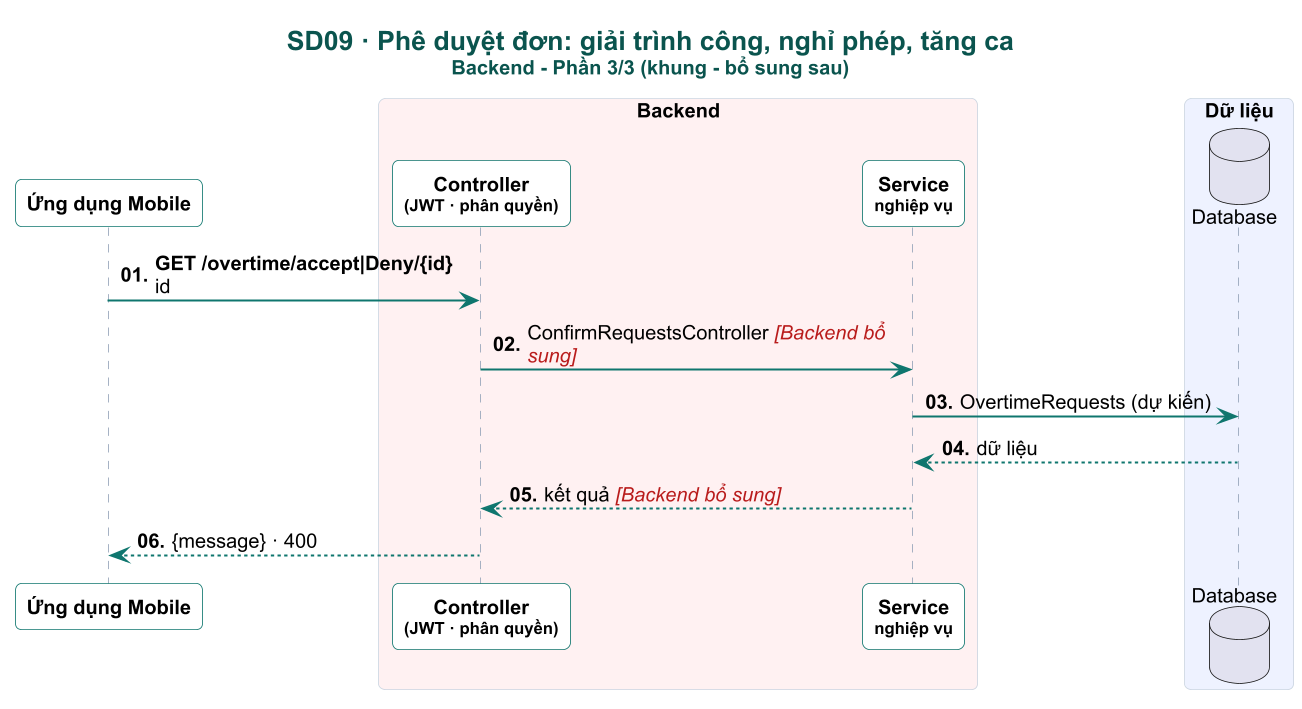

The diagram above was rendered by PlantUML. Its source (embedded in the PNG):
@startuml

skinparam dpi 160
skinparam defaultFontName Arial
skinparam defaultFontSize 12
skinparam shadowing false
skinparam roundCorner 8
skinparam maxMessageSize 230
skinparam sequenceMessageAlign left
skinparam responseMessageBelowArrow true
skinparam ParticipantPadding 4
skinparam BoxPadding 4
skinparam titleFontSize 16
skinparam titleFontStyle bold
skinparam titleFontColor #0A544E
skinparam sequence {
  ArrowColor #0F766E
  ArrowThickness 1.2
  LifeLineBorderColor #94A3B8
  LifeLineBackgroundColor #CCFBF1
  ParticipantBorderColor #0F766E
  ParticipantBackgroundColor #FFFFFF
  ParticipantFontStyle bold
  ActorBorderColor #0F766E
  ActorBackgroundColor #FFF8EC
  BoxBorderColor #CBD5E1
  GroupBorderColor #B45309
  GroupBackgroundColor #FFFBEB
  GroupHeaderFontColor #92400E
  DividerBackgroundColor #F0FDFA
  DividerBorderColor #0F766E
  ReferenceBackgroundColor #F8FAFC
}
skinparam note {
  BackgroundColor #FFF8EC
  BorderColor #F59E0B
  FontSize 11
}

autonumber "<b>00."
title SD09 · Phê duyệt đơn: giải trình công, nghỉ phép, tăng ca\n<size:12>Backend - Phần 3/3 (khung - bổ sung sau)</size>
participant "Ứng dụng Mobile" as APP
box "Backend" #FFF1F2
participant "Controller\n<size:10>(JWT · phân quyền)</size>" as CTL
participant "Service\n<size:10>nghiệp vụ</size>" as SVC
end box
box "Dữ liệu" #EEF2FF
database "Database" as DB
end box

hide unlinked
APP -> CTL : <b>GET /overtime/accept|Deny/{id}</b>\nid
CTL -> SVC : ConfirmRequestsController <color:#B91C1C><i>[Backend bổ sung]</i></color>
SVC -> DB : OvertimeRequests (dự kiến)
DB --> SVC : dữ liệu
SVC --> CTL : kết quả <color:#B91C1C><i>[Backend bổ sung]</i></color>
CTL --> APP : {message} · 400
@enduml